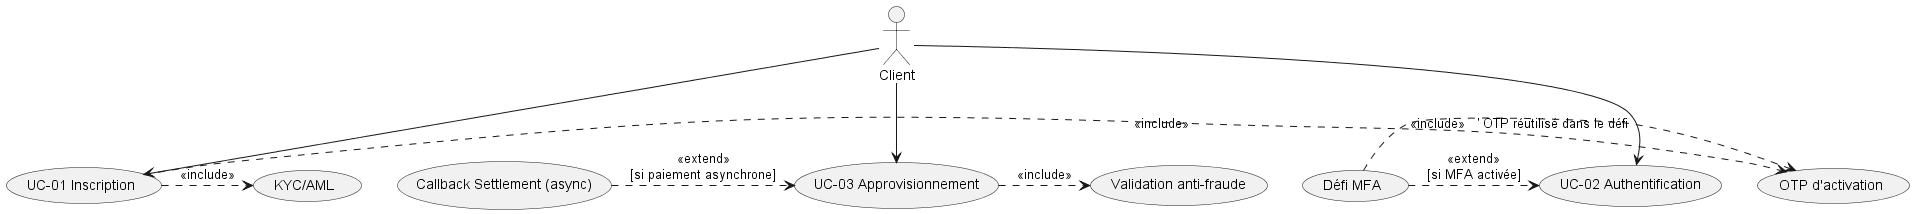

The diagram above was rendered by PlantUML. Its source (embedded in the PNG):
@startuml
actor Client
usecase "UC-01 Inscription" as UC01
usecase "KYC/AML" as KYC
usecase "OTP d'activation" as OTP
usecase "UC-02 Authentification" as UC02
usecase "Défi MFA" as MFAChallenge
usecase "UC-03 Approvisionnement" as UC03
usecase "Validation anti-fraude" as AntiFraud
usecase "Callback Settlement (async)" as Settlement

Client --> UC01
Client --> UC02
Client --> UC03

' include : base -> réutilisé (obligatoire)
UC01 .> KYC : <<include>>
UC01 .> OTP : <<include>>
UC03 .> AntiFraud : <<include>>

' extend : extension -> base (optionnel)
MFAChallenge .> UC02 : <<extend>>\n[si MFA activée]
MFAChallenge .> OTP : <<include>>   ' OTP réutilisé dans le défi
Settlement .> UC03 : <<extend>>\n[si paiement asynchrone]
@enduml